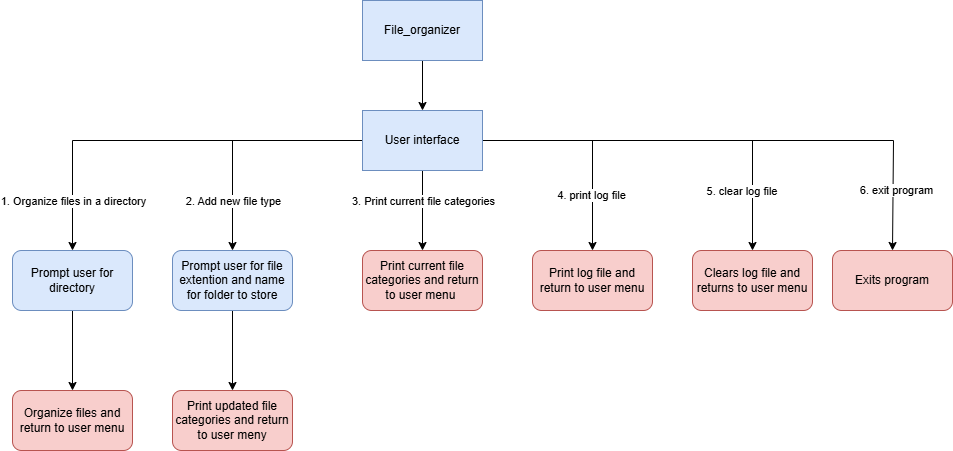

The diagram above was exported from draw.io. Its source (the exported page's mxGraphModel, read from the mxfile embedded in the PNG):
<mxGraphModel dx="1050" dy="522" grid="1" gridSize="10" guides="1" tooltips="1" connect="1" arrows="1" fold="1" page="1" pageScale="1" pageWidth="1169" pageHeight="827" math="0" shadow="0">
  <root>
    <mxCell id="0" />
    <mxCell id="1" parent="0" />
    <mxCell id="4vsHw0IGlR-W-WwGbkRE-3" value="" style="edgeStyle=orthogonalEdgeStyle;rounded=0;orthogonalLoop=1;jettySize=auto;html=1;" edge="1" parent="1" source="4vsHw0IGlR-W-WwGbkRE-1" target="4vsHw0IGlR-W-WwGbkRE-2">
      <mxGeometry relative="1" as="geometry" />
    </mxCell>
    <mxCell id="4vsHw0IGlR-W-WwGbkRE-1" value="File_organizer" style="whiteSpace=wrap;html=1;fillColor=#dae8fc;strokeColor=#6c8ebf;" vertex="1" parent="1">
      <mxGeometry x="390" y="60" width="120" height="60" as="geometry" />
    </mxCell>
    <mxCell id="4vsHw0IGlR-W-WwGbkRE-5" value="" style="edgeStyle=orthogonalEdgeStyle;rounded=0;orthogonalLoop=1;jettySize=auto;html=1;" edge="1" parent="1" source="4vsHw0IGlR-W-WwGbkRE-2" target="4vsHw0IGlR-W-WwGbkRE-4">
      <mxGeometry relative="1" as="geometry" />
    </mxCell>
    <mxCell id="4vsHw0IGlR-W-WwGbkRE-6" value="1. Organize files in a directory" style="edgeLabel;html=1;align=center;verticalAlign=middle;resizable=0;points=[];" vertex="1" connectable="0" parent="4vsHw0IGlR-W-WwGbkRE-5">
      <mxGeometry x="0.6062" y="-1" relative="1" as="geometry">
        <mxPoint x="1" y="29" as="offset" />
      </mxGeometry>
    </mxCell>
    <mxCell id="4vsHw0IGlR-W-WwGbkRE-8" value="" style="edgeStyle=orthogonalEdgeStyle;rounded=0;orthogonalLoop=1;jettySize=auto;html=1;" edge="1" parent="1" source="4vsHw0IGlR-W-WwGbkRE-2" target="4vsHw0IGlR-W-WwGbkRE-7">
      <mxGeometry relative="1" as="geometry" />
    </mxCell>
    <mxCell id="4vsHw0IGlR-W-WwGbkRE-9" value="2. Add new file type" style="edgeLabel;html=1;align=center;verticalAlign=middle;resizable=0;points=[];" vertex="1" connectable="0" parent="4vsHw0IGlR-W-WwGbkRE-8">
      <mxGeometry x="-0.305" relative="1" as="geometry">
        <mxPoint x="-47" y="60" as="offset" />
      </mxGeometry>
    </mxCell>
    <mxCell id="4vsHw0IGlR-W-WwGbkRE-11" value="" style="edgeStyle=orthogonalEdgeStyle;rounded=0;orthogonalLoop=1;jettySize=auto;html=1;" edge="1" parent="1" source="4vsHw0IGlR-W-WwGbkRE-2" target="4vsHw0IGlR-W-WwGbkRE-10">
      <mxGeometry relative="1" as="geometry" />
    </mxCell>
    <mxCell id="4vsHw0IGlR-W-WwGbkRE-12" value="3. Print current file categories" style="edgeLabel;html=1;align=center;verticalAlign=middle;resizable=0;points=[];" vertex="1" connectable="0" parent="4vsHw0IGlR-W-WwGbkRE-11">
      <mxGeometry x="0.5264" y="-3" relative="1" as="geometry">
        <mxPoint x="3" y="-31" as="offset" />
      </mxGeometry>
    </mxCell>
    <mxCell id="4vsHw0IGlR-W-WwGbkRE-14" value="" style="edgeStyle=orthogonalEdgeStyle;rounded=0;orthogonalLoop=1;jettySize=auto;html=1;" edge="1" parent="1" source="4vsHw0IGlR-W-WwGbkRE-2" target="4vsHw0IGlR-W-WwGbkRE-13">
      <mxGeometry relative="1" as="geometry">
        <Array as="points">
          <mxPoint x="620" y="200" />
        </Array>
      </mxGeometry>
    </mxCell>
    <mxCell id="4vsHw0IGlR-W-WwGbkRE-15" value="4. print log file" style="edgeLabel;html=1;align=center;verticalAlign=middle;resizable=0;points=[];" vertex="1" connectable="0" parent="4vsHw0IGlR-W-WwGbkRE-14">
      <mxGeometry x="0.4891" y="-2" relative="1" as="geometry">
        <mxPoint as="offset" />
      </mxGeometry>
    </mxCell>
    <mxCell id="4vsHw0IGlR-W-WwGbkRE-18" style="edgeStyle=orthogonalEdgeStyle;rounded=0;orthogonalLoop=1;jettySize=auto;html=1;entryX=0.5;entryY=0;entryDx=0;entryDy=0;" edge="1" parent="1" source="4vsHw0IGlR-W-WwGbkRE-2" target="4vsHw0IGlR-W-WwGbkRE-17">
      <mxGeometry relative="1" as="geometry" />
    </mxCell>
    <mxCell id="4vsHw0IGlR-W-WwGbkRE-19" value="5. clear log file&amp;nbsp;" style="edgeLabel;html=1;align=center;verticalAlign=middle;resizable=0;points=[];" vertex="1" connectable="0" parent="4vsHw0IGlR-W-WwGbkRE-18">
      <mxGeometry x="0.6884" y="-1" relative="1" as="geometry">
        <mxPoint x="-9" y="-1" as="offset" />
      </mxGeometry>
    </mxCell>
    <mxCell id="4vsHw0IGlR-W-WwGbkRE-21" value="&lt;div&gt;&lt;br&gt;&lt;/div&gt;&lt;div&gt;&lt;br&gt;&lt;/div&gt;" style="edgeLabel;html=1;align=center;verticalAlign=middle;resizable=0;points=[];" vertex="1" connectable="0" parent="4vsHw0IGlR-W-WwGbkRE-18">
      <mxGeometry x="0.6674" y="4" relative="1" as="geometry">
        <mxPoint as="offset" />
      </mxGeometry>
    </mxCell>
    <mxCell id="4vsHw0IGlR-W-WwGbkRE-27" style="edgeStyle=orthogonalEdgeStyle;rounded=0;orthogonalLoop=1;jettySize=auto;html=1;entryX=0.5;entryY=0;entryDx=0;entryDy=0;" edge="1" parent="1" source="4vsHw0IGlR-W-WwGbkRE-2" target="4vsHw0IGlR-W-WwGbkRE-28">
      <mxGeometry relative="1" as="geometry">
        <mxPoint x="920" y="270" as="targetPoint" />
        <Array as="points">
          <mxPoint x="921" y="200" />
        </Array>
      </mxGeometry>
    </mxCell>
    <mxCell id="4vsHw0IGlR-W-WwGbkRE-29" value="6. exit program" style="edgeLabel;html=1;align=center;verticalAlign=middle;resizable=0;points=[];" vertex="1" connectable="0" parent="4vsHw0IGlR-W-WwGbkRE-27">
      <mxGeometry x="0.7665" y="3" relative="1" as="geometry">
        <mxPoint as="offset" />
      </mxGeometry>
    </mxCell>
    <mxCell id="4vsHw0IGlR-W-WwGbkRE-2" value="User interface" style="whiteSpace=wrap;html=1;fillColor=#dae8fc;strokeColor=#6c8ebf;" vertex="1" parent="1">
      <mxGeometry x="390" y="170" width="120" height="60" as="geometry" />
    </mxCell>
    <mxCell id="4vsHw0IGlR-W-WwGbkRE-24" value="" style="edgeStyle=orthogonalEdgeStyle;rounded=0;orthogonalLoop=1;jettySize=auto;html=1;" edge="1" parent="1" source="4vsHw0IGlR-W-WwGbkRE-4" target="4vsHw0IGlR-W-WwGbkRE-23">
      <mxGeometry relative="1" as="geometry" />
    </mxCell>
    <mxCell id="4vsHw0IGlR-W-WwGbkRE-4" value="Prompt user for directory" style="rounded=1;whiteSpace=wrap;html=1;fillColor=#dae8fc;strokeColor=#6c8ebf;" vertex="1" parent="1">
      <mxGeometry x="40" y="310" width="120" height="60" as="geometry" />
    </mxCell>
    <mxCell id="4vsHw0IGlR-W-WwGbkRE-26" value="" style="edgeStyle=orthogonalEdgeStyle;rounded=0;orthogonalLoop=1;jettySize=auto;html=1;" edge="1" parent="1" source="4vsHw0IGlR-W-WwGbkRE-7" target="4vsHw0IGlR-W-WwGbkRE-25">
      <mxGeometry relative="1" as="geometry" />
    </mxCell>
    <mxCell id="4vsHw0IGlR-W-WwGbkRE-7" value="Prompt user for file extention and name for folder to store" style="rounded=1;whiteSpace=wrap;html=1;fillColor=#dae8fc;strokeColor=#6c8ebf;" vertex="1" parent="1">
      <mxGeometry x="200" y="310" width="120" height="60" as="geometry" />
    </mxCell>
    <mxCell id="4vsHw0IGlR-W-WwGbkRE-10" value="Print current file categories and return to user menu&amp;nbsp;" style="rounded=1;whiteSpace=wrap;html=1;fillColor=#f8cecc;strokeColor=#b85450;" vertex="1" parent="1">
      <mxGeometry x="390" y="310" width="120" height="60" as="geometry" />
    </mxCell>
    <mxCell id="4vsHw0IGlR-W-WwGbkRE-13" value="Print log file and return to user menu" style="rounded=1;whiteSpace=wrap;html=1;fillColor=#f8cecc;strokeColor=#b85450;" vertex="1" parent="1">
      <mxGeometry x="560" y="310" width="120" height="60" as="geometry" />
    </mxCell>
    <mxCell id="4vsHw0IGlR-W-WwGbkRE-17" value="Clears log file and returns to user menu" style="rounded=1;whiteSpace=wrap;html=1;fillColor=#f8cecc;strokeColor=#b85450;" vertex="1" parent="1">
      <mxGeometry x="720" y="310" width="120" height="60" as="geometry" />
    </mxCell>
    <mxCell id="4vsHw0IGlR-W-WwGbkRE-23" value="Organize files and return to user menu" style="rounded=1;whiteSpace=wrap;html=1;fillColor=#f8cecc;strokeColor=#b85450;" vertex="1" parent="1">
      <mxGeometry x="40" y="450" width="120" height="60" as="geometry" />
    </mxCell>
    <mxCell id="4vsHw0IGlR-W-WwGbkRE-25" value="Print updated file categories and return to user meny" style="rounded=1;whiteSpace=wrap;html=1;fillColor=#f8cecc;strokeColor=#b85450;" vertex="1" parent="1">
      <mxGeometry x="200" y="450" width="120" height="60" as="geometry" />
    </mxCell>
    <mxCell id="4vsHw0IGlR-W-WwGbkRE-28" value="Exits program" style="rounded=1;whiteSpace=wrap;html=1;fillColor=#f8cecc;strokeColor=#b85450;" vertex="1" parent="1">
      <mxGeometry x="860" y="310" width="120" height="60" as="geometry" />
    </mxCell>
  </root>
</mxGraphModel>